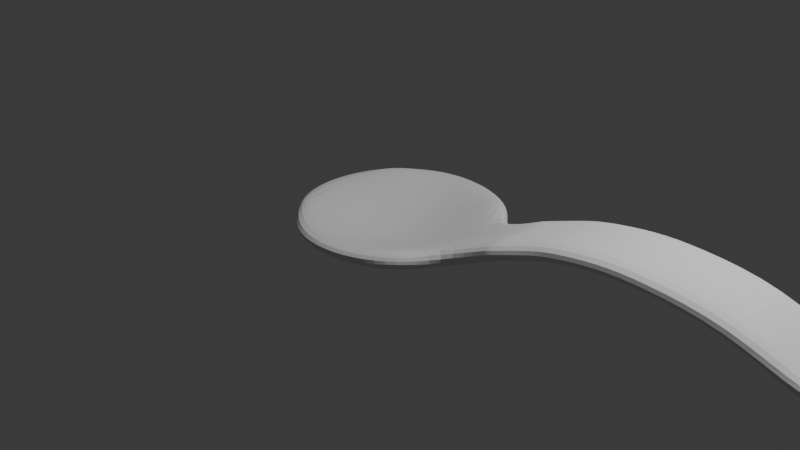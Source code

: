 # Source: E17.blend  (saved by Blender 4.1.24; exported with 4.5.12 LTS)
import bpy
from mathutils import Matrix  # noqa: F401  (used for matrix-valued properties, if any)

bpy.ops.wm.read_factory_settings(use_empty=True)
scene = bpy.context.scene
scene.name = 'Scene'

# ---- collections
col_collection = bpy.data.collections.new('Collection'); scene.collection.children.link(col_collection)

# ---- world
world_world = bpy.data.worlds.new('World'); scene.world = world_world
world_world.use_nodes = True; world_world.node_tree.nodes.clear()
_N = world_world.node_tree.nodes; _L = world_world.node_tree.links
n0 = _N.new('ShaderNodeOutputWorld'); n0.name = 'World Output'; n0.location = (300, 300)
n1 = _N.new('ShaderNodeBackground'); n1.name = 'Background'; n1.location = (10, 300)
n1.inputs[0].default_value = (0.05088, 0.05088, 0.05088, 1.0)
_L.new(n1.outputs[0], n0.inputs[0])
n0.is_active_output = True
world_world.color = (0.05088, 0.05088, 0.05088)
world_world.use_sun_shadow = False
world_world.sun_shadow_jitter_overblur = 0.0

# ---- cameras
cam_camera = bpy.data.cameras.new('Camera')
cam_camera.clip_end = 100.0
cam_camera.ortho_scale = 7.314

# ---- lights
light_light = bpy.data.lights.new('Light', 'POINT')
light_light.transmission_factor = 0.0
light_light.energy = 1000.0
light_light.shadow_soft_size = 0.1
light_light.shadow_maximum_resolution = 0.006
light_light.use_absolute_resolution = True

# ---- meshes
me_plane_002 = bpy.data.meshes.new('Plane.002')
me_plane_002.from_pydata([(-0.8489, -0.6913, 0.0), (0.8221, -0.8221, 0.0), (-0.8489, 0.6913, 0.0), (0.8221, 0.8221, 0.0), (-1.135, 4.937e-08, 0.0), (-5.082e-08, -1.163, 0.0), (1.163, -5.082e-08, 0.0), (5.082e-08, 1.163, 0.0), (0.007362, 0.02161, -0.3618), (-1.061, -0.3741, 0.0), (0.4449, -1.074, 0.0), (1.074, 0.4449, 0.0), (-0.4449, 1.074, 0.0), (-1.061, 0.3741, 0.0), (-0.4449, -1.074, 0.0), (1.074, -0.4449, 0.0), (0.4449, 1.074, 0.0), (0.007362, 0.5149, -0.3071), (0.007362, -0.4851, -0.3071), (-0.4926, 0.01485, -0.3071), (0.5074, 0.01485, -0.3071), (0.5, -0.4932, -0.1947), (-0.5, -0.4932, -0.1947), (-0.5, 0.5068, -0.1947), (0.5, 0.5068, -0.1947), (1.654, 0.02006, 0.233), (1.565, 0.465, 0.233), (1.565, -0.4248, 0.233), (1.654, 0.02006, 0.233), (1.565, 0.465, 0.233), (1.565, -0.4248, 0.233), (2.077, 0.1263, 0.3551), (1.988, 0.5712, 0.3551), (1.988, -0.3186, 0.3551), (2.295, 0.1263, 0.4182), (2.206, 0.5712, 0.4182), (2.206, -0.3186, 0.4182), (2.762, 0.1263, 0.5023), (2.674, 0.5712, 0.5023), (2.674, -0.3186, 0.5023), (3.19, 0.1263, 0.5128), (3.102, 0.5712, 0.5128), (3.102, -0.3186, 0.5128), (3.93, 0.1263, 0.4602), (3.842, 0.5712, 0.4602), (3.842, -0.3186, 0.4602), (4.662, 0.1263, 0.04081), (4.573, 0.5712, 0.1534), (4.573, -0.3186, 0.1534), (4.81, 0.1263, -0.001235), (4.721, 0.5712, 0.2815), (4.721, -0.3186, 0.2815)], [], [(24, 11, 3, 16), (23, 17, 7, 12), (22, 18, 8, 19), (21, 15, 6, 20), (18, 21, 20, 8), (5, 10, 21, 18), (10, 1, 15, 21), (9, 22, 19, 4), (0, 14, 22, 9), (14, 5, 18, 22), (13, 23, 12, 2), (4, 19, 23, 13), (19, 8, 17, 23), (17, 24, 16, 7), (8, 20, 24, 17), (20, 6, 11, 24), (11, 6, 25, 26), (6, 15, 27, 25), (26, 25, 28, 29), (25, 27, 30, 28), (29, 28, 31, 32), (28, 30, 33, 31), (32, 31, 34, 35), (31, 33, 36, 34), (35, 34, 37, 38), (34, 36, 39, 37), (38, 37, 40, 41), (37, 39, 42, 40), (41, 40, 43, 44), (40, 42, 45, 43), (44, 43, 46, 47), (43, 45, 48, 46), (47, 46, 49, 50), (46, 48, 51, 49)])
_uv = me_plane_002.uv_layers.new(name='UVMap')
_uv.uv.foreach_set('vector', [0.75, 0.75, 1.0, 0.75, 1.0, 1.0, 0.75, 1.0, 0.25, 0.75, 0.5, 0.75, 0.5, 1.0, 0.25, 1.0, 0.25, 0.25, 0.5, 0.25, 0.5, 0.5, 0.25, 0.5, 0.75, 0.25, 1.0, 0.25, 1.0, 0.5, 0.75, 0.5, 0.5, 0.25, 0.75, 0.25, 0.75, 0.5, 0.5, 0.5, 0.5, 0.0, 0.75, 0.0, 0.75, 0.25, 0.5, 0.25, 0.75, 0.0, 1.0, 0.0, 1.0, 0.25, 0.75, 0.25, 0.0, 0.25, 0.25, 0.25, 0.25, 0.5, 0.0, 0.5, 0.0, 0.0, 0.25, 0.0, 0.25, 0.25, 0.0, 0.25, 0.25, 0.0, 0.5, 0.0, 0.5, 0.25, 0.25, 0.25, 0.0, 0.75, 0.25, 0.75, 0.25, 1.0, 0.0, 1.0, 0.0, 0.5, 0.25, 0.5, 0.25, 0.75, 0.0, 0.75, 0.25, 0.5, 0.5, 0.5, 0.5, 0.75, 0.25, 0.75, 0.5, 0.75, 0.75, 0.75, 0.75, 1.0, 0.5, 1.0, 0.5, 0.5, 0.75, 0.5, 0.75, 0.75, 0.5, 0.75, 0.75, 0.5, 1.0, 0.5, 1.0, 0.75, 0.75, 0.75, 1.0, 0.75, 1.0, 0.5, 1.0, 0.5, 1.0, 0.75, 1.0, 0.5, 1.0, 0.25, 1.0, 0.25, 1.0, 0.5, 1.0, 0.75, 1.0, 0.5, 1.0, 0.5, 1.0, 0.75, 1.0, 0.5, 1.0, 0.25, 1.0, 0.25, 1.0, 0.5, 1.0, 0.75, 1.0, 0.5, 1.0, 0.5, 1.0, 0.75, 1.0, 0.5, 1.0, 0.25, 1.0, 0.25, 1.0, 0.5, 1.0, 0.75, 1.0, 0.5, 1.0, 0.5, 1.0, 0.75, 1.0, 0.5, 1.0, 0.25, 1.0, 0.25, 1.0, 0.5, 1.0, 0.75, 1.0, 0.5, 1.0, 0.5, 1.0, 0.75, 1.0, 0.5, 1.0, 0.25, 1.0, 0.25, 1.0, 0.5, 1.0, 0.75, 1.0, 0.5, 1.0, 0.5, 1.0, 0.75, 1.0, 0.5, 1.0, 0.25, 1.0, 0.25, 1.0, 0.5, 1.0, 0.75, 1.0, 0.5, 1.0, 0.5, 1.0, 0.75, 1.0, 0.5, 1.0, 0.25, 1.0, 0.25, 1.0, 0.5, 1.0, 0.75, 1.0, 0.5, 1.0, 0.5, 1.0, 0.75, 1.0, 0.5, 1.0, 0.25, 1.0, 0.25, 1.0, 0.5, 1.0, 0.75, 1.0, 0.5, 1.0, 0.5, 1.0, 0.75, 1.0, 0.5, 1.0, 0.25, 1.0, 0.25, 1.0, 0.5])
me_plane_002.update()

# ---- objects
ob_plane = bpy.data.objects.new('Plane', me_plane_002)
ob_light = bpy.data.objects.new('Light', light_light)
ob_camera = bpy.data.objects.new('Camera', cam_camera)

# ---- transforms, parenting, visibility, modifiers, constraints
ob_plane.location = (0.0, 0.0, 0.0)
_m = ob_plane.modifiers.new('Solidify', 'SOLIDIFY')
_m.thickness = 0.2
_m.offset = 1.0
_m = ob_plane.modifiers.new('Subdivision', 'SUBSURF')
ob_light.location = (4.076, 1.005, 5.904)
ob_light.rotation_euler = (0.6503, 0.05522, 1.866)
ob_light.lock_rotations_4d = False
ob_light.empty_display_type = 'ARROWS'
ob_light.color = (0.0, 0.0, 0.0, 0.0)
ob_light.lineart.crease_threshold = 0.0
ob_camera.location = (7.359, -6.926, 4.958)
ob_camera.rotation_euler = (1.109, 0.0, 0.8149)
ob_camera.lock_rotations_4d = False
ob_camera.empty_display_type = 'ARROWS'
ob_camera.color = (0.0, 0.0, 0.0, 0.0)
ob_camera.display_type = 'WIRE'
ob_camera.lineart.crease_threshold = 0.0

# ---- collection membership
scene.collection.objects.link(ob_plane)
col_collection.objects.link(ob_light)
col_collection.objects.link(ob_camera)

# ---- scene / render settings (as saved in the file)
scene.camera = ob_camera
scene.frame_start = 1; scene.frame_end = 250; scene.frame_set(54)
scene.render.engine = 'BLENDER_EEVEE_NEXT'
scene.cycles.sampling_pattern = 'TABULATED_SOBOL'
scene.eevee.ray_tracing_options.trace_max_roughness = 0.0
bpy.context.view_layer.update()
